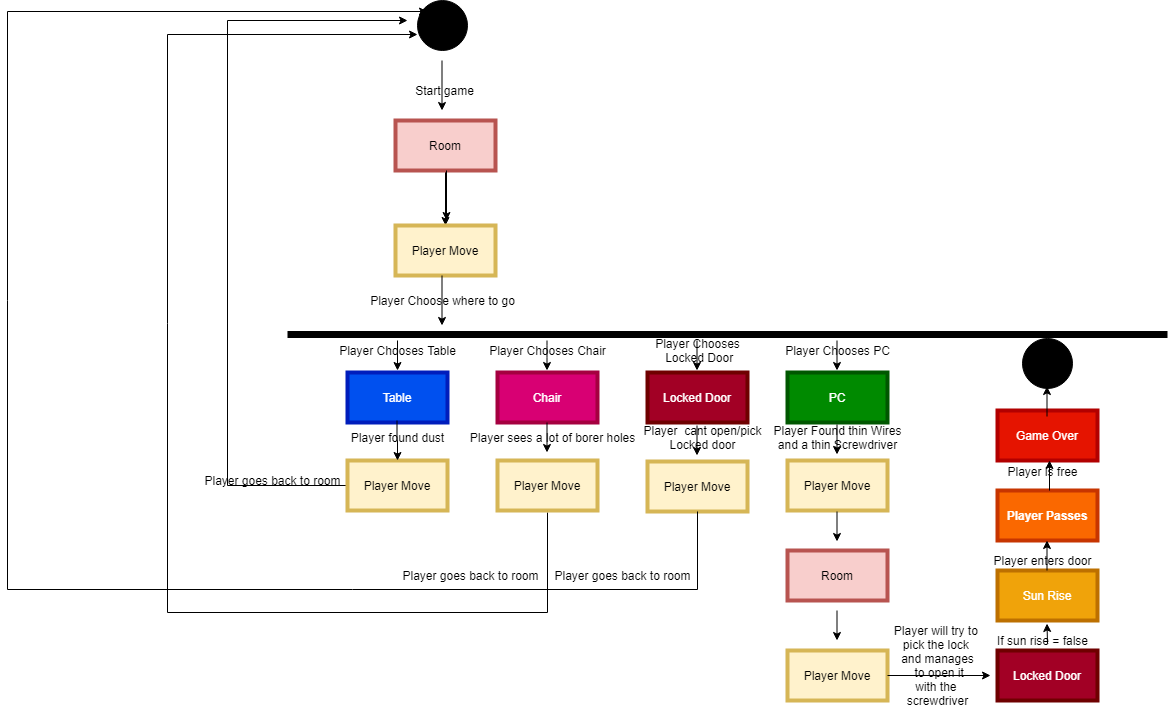

The diagram above was exported from draw.io. Its source (the exported page's mxGraphModel, read from the mxfile embedded in the PNG):
<mxGraphModel dx="2234" dy="1873" grid="1" gridSize="10" guides="1" tooltips="1" connect="1" arrows="1" fold="1" page="1" pageScale="1" pageWidth="850" pageHeight="1100" math="0" shadow="0">
  <root>
    <mxCell id="0" />
    <mxCell id="1" parent="0" />
    <mxCell id="Vvi2dBSu0D9BJ86a2VUB-1" value="" style="ellipse;whiteSpace=wrap;html=1;aspect=fixed;fillColor=#000000;" vertex="1" parent="1">
      <mxGeometry x="280" y="-210" width="50" height="50" as="geometry" />
    </mxCell>
    <mxCell id="Vvi2dBSu0D9BJ86a2VUB-3" value="" style="endArrow=classic;html=1;" edge="1" parent="1">
      <mxGeometry width="50" height="50" relative="1" as="geometry">
        <mxPoint x="304.5" y="-150" as="sourcePoint" />
        <mxPoint x="304.5" y="-100" as="targetPoint" />
      </mxGeometry>
    </mxCell>
    <mxCell id="Vvi2dBSu0D9BJ86a2VUB-4" value="" style="line;strokeWidth=7;fillColor=none;align=left;verticalAlign=middle;spacingTop=-1;spacingLeft=3;spacingRight=3;rotatable=0;labelPosition=right;points=[];portConstraint=eastwest;" vertex="1" parent="1">
      <mxGeometry x="150" y="110" width="880" height="28" as="geometry" />
    </mxCell>
    <mxCell id="Vvi2dBSu0D9BJ86a2VUB-6" value="" style="endArrow=classic;html=1;" edge="1" parent="1">
      <mxGeometry width="50" height="50" relative="1" as="geometry">
        <mxPoint x="260" y="130" as="sourcePoint" />
        <mxPoint x="260" y="160" as="targetPoint" />
      </mxGeometry>
    </mxCell>
    <mxCell id="Vvi2dBSu0D9BJ86a2VUB-12" value="Chair" style="rounded=0;whiteSpace=wrap;html=1;strokeWidth=4;fillColor=#d80073;strokeColor=#A50040;fontColor=#ffffff;" vertex="1" parent="1">
      <mxGeometry x="360" y="162" width="100" height="50" as="geometry" />
    </mxCell>
    <mxCell id="Vvi2dBSu0D9BJ86a2VUB-83" style="edgeStyle=orthogonalEdgeStyle;rounded=0;orthogonalLoop=1;jettySize=auto;html=1;" edge="1" parent="1" source="Vvi2dBSu0D9BJ86a2VUB-13">
      <mxGeometry relative="1" as="geometry">
        <mxPoint x="270" y="-190" as="targetPoint" />
        <Array as="points">
          <mxPoint x="90" y="275" />
          <mxPoint x="90" y="-190" />
          <mxPoint x="270" y="-190" />
        </Array>
      </mxGeometry>
    </mxCell>
    <mxCell id="Vvi2dBSu0D9BJ86a2VUB-13" value="Player Move" style="rounded=0;whiteSpace=wrap;html=1;strokeWidth=4;fillColor=#fff2cc;strokeColor=#d6b656;" vertex="1" parent="1">
      <mxGeometry x="210" y="250" width="100" height="50" as="geometry" />
    </mxCell>
    <mxCell id="Vvi2dBSu0D9BJ86a2VUB-14" value="PC" style="rounded=0;whiteSpace=wrap;html=1;strokeWidth=4;fillColor=#008a00;strokeColor=#005700;fontColor=#ffffff;" vertex="1" parent="1">
      <mxGeometry x="650" y="162" width="100" height="50" as="geometry" />
    </mxCell>
    <mxCell id="Vvi2dBSu0D9BJ86a2VUB-15" value="Locked Door" style="rounded=0;whiteSpace=wrap;html=1;strokeWidth=4;fillColor=#a20025;strokeColor=#6F0000;fontColor=#ffffff;" vertex="1" parent="1">
      <mxGeometry x="510" y="162" width="100" height="50" as="geometry" />
    </mxCell>
    <mxCell id="Vvi2dBSu0D9BJ86a2VUB-16" value="" style="endArrow=classic;html=1;" edge="1" parent="1">
      <mxGeometry width="50" height="50" relative="1" as="geometry">
        <mxPoint x="409.5" y="130" as="sourcePoint" />
        <mxPoint x="409.5" y="160" as="targetPoint" />
        <Array as="points">
          <mxPoint x="409.5" y="140" />
        </Array>
      </mxGeometry>
    </mxCell>
    <mxCell id="Vvi2dBSu0D9BJ86a2VUB-17" value="" style="endArrow=classic;html=1;" edge="1" parent="1">
      <mxGeometry width="50" height="50" relative="1" as="geometry">
        <mxPoint x="559.5" y="130" as="sourcePoint" />
        <mxPoint x="559.5" y="160" as="targetPoint" />
      </mxGeometry>
    </mxCell>
    <mxCell id="Vvi2dBSu0D9BJ86a2VUB-18" value="" style="endArrow=classic;html=1;" edge="1" parent="1">
      <mxGeometry width="50" height="50" relative="1" as="geometry">
        <mxPoint x="699.5" y="130" as="sourcePoint" />
        <mxPoint x="699.5" y="160" as="targetPoint" />
      </mxGeometry>
    </mxCell>
    <mxCell id="Vvi2dBSu0D9BJ86a2VUB-19" value="Table" style="rounded=0;whiteSpace=wrap;html=1;strokeWidth=4;fillColor=#0050ef;strokeColor=#001DBC;fontColor=#ffffff;" vertex="1" parent="1">
      <mxGeometry x="210" y="162" width="100" height="50" as="geometry" />
    </mxCell>
    <mxCell id="Vvi2dBSu0D9BJ86a2VUB-73" style="edgeStyle=orthogonalEdgeStyle;rounded=0;orthogonalLoop=1;jettySize=auto;html=1;" edge="1" parent="1">
      <mxGeometry relative="1" as="geometry">
        <mxPoint x="280" y="-176" as="targetPoint" />
        <mxPoint x="410" y="302" as="sourcePoint" />
        <Array as="points">
          <mxPoint x="410" y="402" />
          <mxPoint x="30" y="402" />
          <mxPoint x="30" y="-176" />
        </Array>
      </mxGeometry>
    </mxCell>
    <mxCell id="Vvi2dBSu0D9BJ86a2VUB-20" value="Player Move" style="rounded=0;whiteSpace=wrap;html=1;strokeWidth=4;fillColor=#fff2cc;strokeColor=#d6b656;" vertex="1" parent="1">
      <mxGeometry x="360" y="250" width="100" height="50" as="geometry" />
    </mxCell>
    <mxCell id="Vvi2dBSu0D9BJ86a2VUB-21" value="Room" style="rounded=0;whiteSpace=wrap;html=1;strokeWidth=4;fillColor=#f8cecc;strokeColor=#b85450;" vertex="1" parent="1">
      <mxGeometry x="650" y="340" width="100" height="50" as="geometry" />
    </mxCell>
    <mxCell id="Vvi2dBSu0D9BJ86a2VUB-22" value="Player Move" style="rounded=0;whiteSpace=wrap;html=1;strokeWidth=4;fillColor=#fff2cc;strokeColor=#d6b656;" vertex="1" parent="1">
      <mxGeometry x="650" y="250" width="100" height="50" as="geometry" />
    </mxCell>
    <mxCell id="Vvi2dBSu0D9BJ86a2VUB-23" value="" style="endArrow=classic;html=1;" edge="1" parent="1">
      <mxGeometry width="50" height="50" relative="1" as="geometry">
        <mxPoint x="559.5" y="215" as="sourcePoint" />
        <mxPoint x="559.5" y="245" as="targetPoint" />
      </mxGeometry>
    </mxCell>
    <mxCell id="Vvi2dBSu0D9BJ86a2VUB-24" value="" style="endArrow=classic;html=1;" edge="1" parent="1">
      <mxGeometry width="50" height="50" relative="1" as="geometry">
        <mxPoint x="699.5" y="214" as="sourcePoint" />
        <mxPoint x="699.5" y="244" as="targetPoint" />
      </mxGeometry>
    </mxCell>
    <mxCell id="Vvi2dBSu0D9BJ86a2VUB-25" value="" style="endArrow=classic;html=1;" edge="1" parent="1">
      <mxGeometry width="50" height="50" relative="1" as="geometry">
        <mxPoint x="409.5" y="212" as="sourcePoint" />
        <mxPoint x="409.5" y="242" as="targetPoint" />
      </mxGeometry>
    </mxCell>
    <mxCell id="Vvi2dBSu0D9BJ86a2VUB-29" value="Player Move" style="rounded=0;whiteSpace=wrap;html=1;strokeWidth=4;fillColor=#fff2cc;strokeColor=#d6b656;" vertex="1" parent="1">
      <mxGeometry x="510" y="251" width="100" height="50" as="geometry" />
    </mxCell>
    <mxCell id="Vvi2dBSu0D9BJ86a2VUB-30" value="" style="endArrow=classic;html=1;" edge="1" parent="1">
      <mxGeometry width="50" height="50" relative="1" as="geometry">
        <mxPoint x="699.5" y="301" as="sourcePoint" />
        <mxPoint x="699.5" y="331" as="targetPoint" />
      </mxGeometry>
    </mxCell>
    <mxCell id="Vvi2dBSu0D9BJ86a2VUB-32" value="Start game" style="text;html=1;align=center;verticalAlign=middle;resizable=0;points=[];autosize=1;" vertex="1" parent="1">
      <mxGeometry x="272" y="-130" width="70" height="20" as="geometry" />
    </mxCell>
    <mxCell id="Vvi2dBSu0D9BJ86a2VUB-50" value="" style="edgeStyle=orthogonalEdgeStyle;rounded=0;orthogonalLoop=1;jettySize=auto;html=1;" edge="1" parent="1" source="Vvi2dBSu0D9BJ86a2VUB-33" target="Vvi2dBSu0D9BJ86a2VUB-36">
      <mxGeometry relative="1" as="geometry" />
    </mxCell>
    <mxCell id="Vvi2dBSu0D9BJ86a2VUB-33" value="Room" style="rounded=0;whiteSpace=wrap;html=1;strokeWidth=4;fillColor=#f8cecc;strokeColor=#b85450;" vertex="1" parent="1">
      <mxGeometry x="258" y="-90" width="100" height="50" as="geometry" />
    </mxCell>
    <mxCell id="Vvi2dBSu0D9BJ86a2VUB-35" value="" style="endArrow=classic;html=1;" edge="1" parent="1">
      <mxGeometry width="50" height="50" relative="1" as="geometry">
        <mxPoint x="309" y="-40" as="sourcePoint" />
        <mxPoint x="309" y="10" as="targetPoint" />
      </mxGeometry>
    </mxCell>
    <mxCell id="Vvi2dBSu0D9BJ86a2VUB-36" value="Player Move" style="rounded=0;whiteSpace=wrap;html=1;strokeWidth=4;fillColor=#fff2cc;strokeColor=#d6b656;" vertex="1" parent="1">
      <mxGeometry x="258" y="15" width="100" height="50" as="geometry" />
    </mxCell>
    <mxCell id="Vvi2dBSu0D9BJ86a2VUB-38" value="Player Choose where to go" style="text;html=1;align=center;verticalAlign=middle;resizable=0;points=[];autosize=1;" vertex="1" parent="1">
      <mxGeometry x="225" y="80" width="160" height="20" as="geometry" />
    </mxCell>
    <mxCell id="Vvi2dBSu0D9BJ86a2VUB-39" value="" style="endArrow=classic;html=1;" edge="1" parent="1">
      <mxGeometry width="50" height="50" relative="1" as="geometry">
        <mxPoint x="304.5" y="65" as="sourcePoint" />
        <mxPoint x="304.5" y="115" as="targetPoint" />
      </mxGeometry>
    </mxCell>
    <mxCell id="Vvi2dBSu0D9BJ86a2VUB-40" value="Player Chooses Table" style="text;html=1;align=center;verticalAlign=middle;resizable=0;points=[];autosize=1;" vertex="1" parent="1">
      <mxGeometry x="195" y="130" width="130" height="20" as="geometry" />
    </mxCell>
    <mxCell id="Vvi2dBSu0D9BJ86a2VUB-41" value="Player Chooses PC" style="text;html=1;align=center;verticalAlign=middle;resizable=0;points=[];autosize=1;" vertex="1" parent="1">
      <mxGeometry x="640" y="130" width="120" height="20" as="geometry" />
    </mxCell>
    <mxCell id="Vvi2dBSu0D9BJ86a2VUB-42" value="Player Chooses&lt;br&gt;&amp;nbsp;Locked Door" style="text;html=1;align=center;verticalAlign=middle;resizable=0;points=[];autosize=1;" vertex="1" parent="1">
      <mxGeometry x="510" y="125" width="100" height="30" as="geometry" />
    </mxCell>
    <mxCell id="Vvi2dBSu0D9BJ86a2VUB-43" value="Player Chooses Chair" style="text;html=1;align=center;verticalAlign=middle;resizable=0;points=[];autosize=1;" vertex="1" parent="1">
      <mxGeometry x="345" y="130" width="130" height="20" as="geometry" />
    </mxCell>
    <mxCell id="Vvi2dBSu0D9BJ86a2VUB-44" value="Player&amp;nbsp; cant open/pick&lt;br&gt;Locked door" style="text;html=1;align=center;verticalAlign=middle;resizable=0;points=[];autosize=1;" vertex="1" parent="1">
      <mxGeometry x="500" y="212" width="130" height="30" as="geometry" />
    </mxCell>
    <mxCell id="Vvi2dBSu0D9BJ86a2VUB-45" value="Player Found thin Wires&lt;br&gt;and a thin Screwdriver" style="text;html=1;align=center;verticalAlign=middle;resizable=0;points=[];autosize=1;" vertex="1" parent="1">
      <mxGeometry x="630" y="212" width="140" height="30" as="geometry" />
    </mxCell>
    <mxCell id="Vvi2dBSu0D9BJ86a2VUB-46" value="Player sees a lot of borer holes" style="text;html=1;align=center;verticalAlign=middle;resizable=0;points=[];autosize=1;" vertex="1" parent="1">
      <mxGeometry x="325" y="217" width="180" height="20" as="geometry" />
    </mxCell>
    <mxCell id="Vvi2dBSu0D9BJ86a2VUB-47" value="Player found dust" style="text;html=1;align=center;verticalAlign=middle;resizable=0;points=[];autosize=1;" vertex="1" parent="1">
      <mxGeometry x="205" y="217" width="110" height="20" as="geometry" />
    </mxCell>
    <mxCell id="Vvi2dBSu0D9BJ86a2VUB-51" value="" style="edgeStyle=orthogonalEdgeStyle;rounded=0;orthogonalLoop=1;jettySize=auto;html=1;entryX=0.5;entryY=0;entryDx=0;entryDy=0;" edge="1" parent="1" target="Vvi2dBSu0D9BJ86a2VUB-13">
      <mxGeometry relative="1" as="geometry">
        <mxPoint x="259.5" y="210" as="sourcePoint" />
        <mxPoint x="260" y="230" as="targetPoint" />
      </mxGeometry>
    </mxCell>
    <mxCell id="Vvi2dBSu0D9BJ86a2VUB-52" value="Player Move" style="rounded=0;whiteSpace=wrap;html=1;strokeWidth=4;fillColor=#fff2cc;strokeColor=#d6b656;" vertex="1" parent="1">
      <mxGeometry x="650" y="440" width="100" height="50" as="geometry" />
    </mxCell>
    <mxCell id="Vvi2dBSu0D9BJ86a2VUB-54" value="" style="ellipse;whiteSpace=wrap;html=1;aspect=fixed;fillColor=#000000;" vertex="1" parent="1">
      <mxGeometry x="885" y="128" width="50" height="50" as="geometry" />
    </mxCell>
    <mxCell id="Vvi2dBSu0D9BJ86a2VUB-55" value="Locked Door" style="rounded=0;whiteSpace=wrap;html=1;strokeWidth=4;fillColor=#a20025;strokeColor=#6F0000;fontColor=#ffffff;" vertex="1" parent="1">
      <mxGeometry x="860" y="440" width="100" height="50" as="geometry" />
    </mxCell>
    <mxCell id="Vvi2dBSu0D9BJ86a2VUB-56" value="Game Over" style="rounded=0;whiteSpace=wrap;html=1;strokeWidth=4;fillColor=#e51400;strokeColor=#B20000;fontColor=#ffffff;" vertex="1" parent="1">
      <mxGeometry x="860" y="200" width="100" height="50" as="geometry" />
    </mxCell>
    <mxCell id="Vvi2dBSu0D9BJ86a2VUB-57" value="Sun Rise" style="rounded=0;whiteSpace=wrap;html=1;strokeWidth=4;fillColor=#f0a30a;strokeColor=#BD7000;fontColor=#ffffff;" vertex="1" parent="1">
      <mxGeometry x="860" y="360" width="100" height="50" as="geometry" />
    </mxCell>
    <mxCell id="Vvi2dBSu0D9BJ86a2VUB-58" value="Player Passes" style="rounded=0;whiteSpace=wrap;html=1;strokeWidth=4;fillColor=#fa6800;strokeColor=#C73500;fontStyle=1;fontColor=#ffffff;" vertex="1" parent="1">
      <mxGeometry x="860" y="280" width="100" height="50" as="geometry" />
    </mxCell>
    <mxCell id="Vvi2dBSu0D9BJ86a2VUB-60" value="" style="endArrow=classic;html=1;" edge="1" parent="1">
      <mxGeometry width="50" height="50" relative="1" as="geometry">
        <mxPoint x="699.5" y="400" as="sourcePoint" />
        <mxPoint x="699.5" y="430" as="targetPoint" />
      </mxGeometry>
    </mxCell>
    <mxCell id="Vvi2dBSu0D9BJ86a2VUB-61" value="" style="endArrow=classic;html=1;exitX=1;exitY=0.5;exitDx=0;exitDy=0;" edge="1" parent="1" source="Vvi2dBSu0D9BJ86a2VUB-52">
      <mxGeometry width="50" height="50" relative="1" as="geometry">
        <mxPoint x="753" y="464.5" as="sourcePoint" />
        <mxPoint x="853" y="465" as="targetPoint" />
      </mxGeometry>
    </mxCell>
    <mxCell id="Vvi2dBSu0D9BJ86a2VUB-62" value="" style="endArrow=classic;html=1;" edge="1" parent="1">
      <mxGeometry width="50" height="50" relative="1" as="geometry">
        <mxPoint x="909.5" y="206" as="sourcePoint" />
        <mxPoint x="909.5" y="176" as="targetPoint" />
      </mxGeometry>
    </mxCell>
    <mxCell id="Vvi2dBSu0D9BJ86a2VUB-64" value="" style="endArrow=classic;html=1;" edge="1" parent="1">
      <mxGeometry width="50" height="50" relative="1" as="geometry">
        <mxPoint x="912" y="280" as="sourcePoint" />
        <mxPoint x="912" y="250" as="targetPoint" />
      </mxGeometry>
    </mxCell>
    <mxCell id="Vvi2dBSu0D9BJ86a2VUB-65" value="" style="endArrow=classic;html=1;" edge="1" parent="1">
      <mxGeometry width="50" height="50" relative="1" as="geometry">
        <mxPoint x="909.5" y="360" as="sourcePoint" />
        <mxPoint x="909.5" y="330" as="targetPoint" />
      </mxGeometry>
    </mxCell>
    <mxCell id="Vvi2dBSu0D9BJ86a2VUB-66" value="" style="endArrow=classic;html=1;" edge="1" parent="1">
      <mxGeometry width="50" height="50" relative="1" as="geometry">
        <mxPoint x="910" y="433" as="sourcePoint" />
        <mxPoint x="909.5" y="413" as="targetPoint" />
      </mxGeometry>
    </mxCell>
    <mxCell id="Vvi2dBSu0D9BJ86a2VUB-67" value="Player enters door" style="text;html=1;align=center;verticalAlign=middle;resizable=0;points=[];autosize=1;" vertex="1" parent="1">
      <mxGeometry x="850" y="340" width="110" height="20" as="geometry" />
    </mxCell>
    <mxCell id="Vvi2dBSu0D9BJ86a2VUB-68" value="If sun rise = false" style="text;html=1;align=center;verticalAlign=middle;resizable=0;points=[];autosize=1;" vertex="1" parent="1">
      <mxGeometry x="850" y="420" width="110" height="20" as="geometry" />
    </mxCell>
    <mxCell id="Vvi2dBSu0D9BJ86a2VUB-69" value="Player is free" style="text;html=1;align=center;verticalAlign=middle;resizable=0;points=[];autosize=1;" vertex="1" parent="1">
      <mxGeometry x="860" y="251" width="90" height="20" as="geometry" />
    </mxCell>
    <mxCell id="Vvi2dBSu0D9BJ86a2VUB-70" value="Player will try to &lt;br&gt;pick the lock &lt;br&gt;and manages&lt;br&gt;&amp;nbsp;to open it&lt;br&gt;with the &lt;br&gt;screwdriver" style="text;html=1;align=center;verticalAlign=middle;resizable=0;points=[];autosize=1;" vertex="1" parent="1">
      <mxGeometry x="750" y="410" width="100" height="90" as="geometry" />
    </mxCell>
    <mxCell id="Vvi2dBSu0D9BJ86a2VUB-75" style="edgeStyle=orthogonalEdgeStyle;rounded=0;orthogonalLoop=1;jettySize=auto;html=1;exitX=0.5;exitY=1;exitDx=0;exitDy=0;" edge="1" parent="1" source="Vvi2dBSu0D9BJ86a2VUB-29">
      <mxGeometry relative="1" as="geometry">
        <mxPoint x="290" y="-199" as="targetPoint" />
        <mxPoint x="550" y="299" as="sourcePoint" />
        <Array as="points">
          <mxPoint x="560" y="379" />
          <mxPoint x="-130" y="379" />
          <mxPoint x="-130" y="-199" />
        </Array>
      </mxGeometry>
    </mxCell>
    <mxCell id="Vvi2dBSu0D9BJ86a2VUB-77" value="Player goes back to room" style="text;html=1;align=center;verticalAlign=middle;resizable=0;points=[];autosize=1;" vertex="1" parent="1">
      <mxGeometry x="258" y="355" width="150" height="20" as="geometry" />
    </mxCell>
    <mxCell id="Vvi2dBSu0D9BJ86a2VUB-78" value="Player goes back to room" style="text;html=1;align=center;verticalAlign=middle;resizable=0;points=[];autosize=1;" vertex="1" parent="1">
      <mxGeometry x="60" y="260" width="150" height="20" as="geometry" />
    </mxCell>
    <mxCell id="Vvi2dBSu0D9BJ86a2VUB-76" value="Player goes back to room" style="text;html=1;align=center;verticalAlign=middle;resizable=0;points=[];autosize=1;" vertex="1" parent="1">
      <mxGeometry x="410" y="355" width="150" height="20" as="geometry" />
    </mxCell>
  </root>
</mxGraphModel>